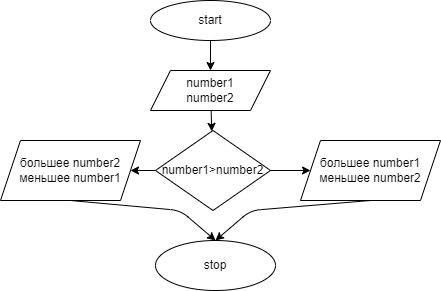

The diagram above was exported from draw.io. Its source (the exported page's mxGraphModel, read from the mxfile embedded in the PNG):
<mxGraphModel dx="549" dy="307" grid="1" gridSize="10" guides="1" tooltips="1" connect="1" arrows="1" fold="1" page="1" pageScale="1" pageWidth="827" pageHeight="1169" math="0" shadow="0">
  <root>
    <mxCell id="0" />
    <mxCell id="1" parent="0" />
    <mxCell id="4" value="" style="edgeStyle=none;html=1;" edge="1" parent="1" source="2" target="3">
      <mxGeometry relative="1" as="geometry" />
    </mxCell>
    <mxCell id="2" value="start" style="ellipse;whiteSpace=wrap;html=1;" vertex="1" parent="1">
      <mxGeometry x="170" y="10" width="120" height="40" as="geometry" />
    </mxCell>
    <mxCell id="6" value="" style="edgeStyle=none;html=1;" edge="1" parent="1" source="3" target="5">
      <mxGeometry relative="1" as="geometry" />
    </mxCell>
    <mxCell id="3" value="number1&lt;br&gt;number2" style="shape=parallelogram;perimeter=parallelogramPerimeter;whiteSpace=wrap;html=1;fixedSize=1;" vertex="1" parent="1">
      <mxGeometry x="170" y="80" width="120" height="40" as="geometry" />
    </mxCell>
    <mxCell id="8" value="" style="edgeStyle=none;html=1;" edge="1" parent="1" source="5">
      <mxGeometry relative="1" as="geometry">
        <mxPoint x="330" y="180" as="targetPoint" />
      </mxGeometry>
    </mxCell>
    <mxCell id="11" style="edgeStyle=none;html=1;exitX=0;exitY=0.5;exitDx=0;exitDy=0;entryX=1;entryY=0.5;entryDx=0;entryDy=0;" edge="1" parent="1" source="5" target="10">
      <mxGeometry relative="1" as="geometry" />
    </mxCell>
    <mxCell id="5" value="number1&amp;gt;number2" style="rhombus;whiteSpace=wrap;html=1;" vertex="1" parent="1">
      <mxGeometry x="175" y="140" width="115" height="80" as="geometry" />
    </mxCell>
    <mxCell id="14" style="edgeStyle=none;html=1;exitX=0.5;exitY=1;exitDx=0;exitDy=0;entryX=0.5;entryY=0;entryDx=0;entryDy=0;" edge="1" parent="1" source="9" target="12">
      <mxGeometry relative="1" as="geometry">
        <Array as="points">
          <mxPoint x="270" y="220" />
        </Array>
      </mxGeometry>
    </mxCell>
    <mxCell id="9" value="большее number1&lt;br&gt;меньшее number2" style="shape=parallelogram;perimeter=parallelogramPerimeter;whiteSpace=wrap;html=1;fixedSize=1;" vertex="1" parent="1">
      <mxGeometry x="320" y="150" width="140" height="60" as="geometry" />
    </mxCell>
    <mxCell id="13" style="edgeStyle=none;html=1;exitX=0.5;exitY=1;exitDx=0;exitDy=0;entryX=0.5;entryY=0;entryDx=0;entryDy=0;" edge="1" parent="1" source="10" target="12">
      <mxGeometry relative="1" as="geometry">
        <Array as="points">
          <mxPoint x="200" y="220" />
        </Array>
      </mxGeometry>
    </mxCell>
    <mxCell id="10" value="большее number2&lt;br&gt;меньшее number1" style="shape=parallelogram;perimeter=parallelogramPerimeter;whiteSpace=wrap;html=1;fixedSize=1;" vertex="1" parent="1">
      <mxGeometry x="20" y="150" width="140" height="60" as="geometry" />
    </mxCell>
    <mxCell id="12" value="stop" style="ellipse;whiteSpace=wrap;html=1;" vertex="1" parent="1">
      <mxGeometry x="175" y="250" width="120" height="50" as="geometry" />
    </mxCell>
  </root>
</mxGraphModel>